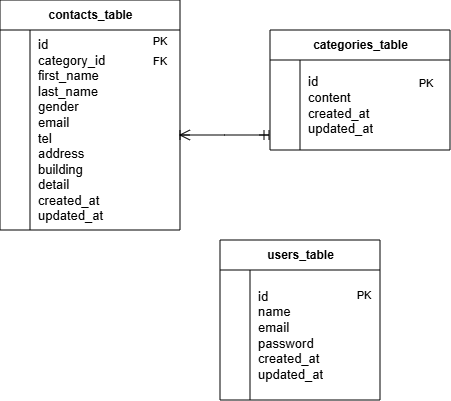

The diagram above was exported from draw.io. Its source (the exported page's mxGraphModel, read from the mxfile embedded in the PNG):
<mxGraphModel dx="455" dy="449" grid="1" gridSize="10" guides="1" tooltips="1" connect="1" arrows="1" fold="1" page="1" pageScale="1" pageWidth="827" pageHeight="1169" math="0" shadow="0">
  <root>
    <mxCell id="WIyWlLk6GJQsqaUBKTNV-0" />
    <mxCell id="WIyWlLk6GJQsqaUBKTNV-1" parent="WIyWlLk6GJQsqaUBKTNV-0" />
    <mxCell id="2WlP8sKF0exMmBh3M6W6-92" parent="WIyWlLk6GJQsqaUBKTNV-1" style="shape=table;startSize=30;container=1;collapsible=1;childLayout=tableLayout;fixedRows=1;rowLines=0;fontStyle=1;align=center;resizeLast=1;html=1;" value="contacts_table" vertex="1">
      <mxGeometry height="230" width="180" x="90" y="220" as="geometry" />
    </mxCell>
    <mxCell id="2WlP8sKF0exMmBh3M6W6-96" parent="2WlP8sKF0exMmBh3M6W6-92" style="shape=tableRow;horizontal=0;startSize=0;swimlaneHead=0;swimlaneBody=0;fillColor=none;collapsible=0;dropTarget=0;points=[[0,0.5],[1,0.5]];portConstraint=eastwest;top=0;left=0;right=0;bottom=0;" value="" vertex="1">
      <mxGeometry height="200" width="180" y="30" as="geometry" />
    </mxCell>
    <mxCell id="2WlP8sKF0exMmBh3M6W6-97" parent="2WlP8sKF0exMmBh3M6W6-96" style="shape=partialRectangle;connectable=0;fillColor=none;top=0;left=0;bottom=0;right=0;editable=1;overflow=hidden;whiteSpace=wrap;html=1;" value="" vertex="1">
      <mxGeometry height="200" width="30" as="geometry">
        <mxRectangle height="200" width="30" as="alternateBounds" />
      </mxGeometry>
    </mxCell>
    <mxCell id="2WlP8sKF0exMmBh3M6W6-98" parent="2WlP8sKF0exMmBh3M6W6-96" style="shape=partialRectangle;connectable=0;fillColor=none;top=0;left=0;bottom=0;right=0;align=left;spacingLeft=6;overflow=hidden;whiteSpace=wrap;html=1;" value="&lt;div style=&quot;text-align: justify;&quot;&gt;&lt;font style=&quot;font-size: 13px;&quot;&gt;id&lt;span style=&quot;white-space: pre;&quot;&gt;&#09;&lt;/span&gt;&lt;/font&gt;&lt;/div&gt;&lt;div style=&quot;text-align: justify;&quot;&gt;&lt;div&gt;&lt;font style=&quot;font-size: 13px;&quot;&gt;category_id&lt;/font&gt;&lt;/div&gt;&lt;div&gt;&lt;font style=&quot;font-size: 13px;&quot;&gt;first_name&lt;/font&gt;&lt;/div&gt;&lt;div&gt;&lt;font style=&quot;font-size: 13px;&quot;&gt;last_name&lt;/font&gt;&lt;/div&gt;&lt;div&gt;&lt;font style=&quot;font-size: 13px;&quot;&gt;gender&lt;/font&gt;&lt;/div&gt;&lt;div&gt;&lt;font style=&quot;font-size: 13px;&quot;&gt;email&lt;/font&gt;&lt;/div&gt;&lt;div&gt;&lt;font style=&quot;font-size: 13px;&quot;&gt;tel&lt;/font&gt;&lt;/div&gt;&lt;div&gt;&lt;font style=&quot;font-size: 13px;&quot;&gt;address&lt;/font&gt;&lt;/div&gt;&lt;div&gt;&lt;font style=&quot;font-size: 13px;&quot;&gt;building&lt;/font&gt;&lt;/div&gt;&lt;div&gt;&lt;font style=&quot;font-size: 13px;&quot;&gt;detail&lt;/font&gt;&lt;/div&gt;&lt;div&gt;&lt;font style=&quot;font-size: 13px;&quot;&gt;created_at&lt;/font&gt;&lt;/div&gt;&lt;div&gt;&lt;font style=&quot;font-size: 13px;&quot;&gt;updated_at&lt;/font&gt;&lt;/div&gt;&lt;/div&gt;" vertex="1">
      <mxGeometry height="200" width="150" x="30" as="geometry">
        <mxRectangle height="200" width="150" as="alternateBounds" />
      </mxGeometry>
    </mxCell>
    <mxCell id="2WlP8sKF0exMmBh3M6W6-105" parent="WIyWlLk6GJQsqaUBKTNV-1" style="shape=table;startSize=30;container=1;collapsible=1;childLayout=tableLayout;fixedRows=1;rowLines=0;fontStyle=1;align=center;resizeLast=1;html=1;" value="categories_table" vertex="1">
      <mxGeometry height="120" width="180" x="360" y="250" as="geometry" />
    </mxCell>
    <mxCell id="2WlP8sKF0exMmBh3M6W6-109" parent="2WlP8sKF0exMmBh3M6W6-105" style="shape=tableRow;horizontal=0;startSize=0;swimlaneHead=0;swimlaneBody=0;fillColor=none;collapsible=0;dropTarget=0;points=[[0,0.5],[1,0.5]];portConstraint=eastwest;top=0;left=0;right=0;bottom=0;" value="" vertex="1">
      <mxGeometry height="90" width="180" y="30" as="geometry" />
    </mxCell>
    <mxCell id="2WlP8sKF0exMmBh3M6W6-110" parent="2WlP8sKF0exMmBh3M6W6-109" style="shape=partialRectangle;connectable=0;fillColor=none;top=0;left=0;bottom=0;right=0;editable=1;overflow=hidden;whiteSpace=wrap;html=1;" value="" vertex="1">
      <mxGeometry height="90" width="30" as="geometry">
        <mxRectangle height="90" width="30" as="alternateBounds" />
      </mxGeometry>
    </mxCell>
    <mxCell id="2WlP8sKF0exMmBh3M6W6-111" parent="2WlP8sKF0exMmBh3M6W6-109" style="shape=partialRectangle;connectable=0;fillColor=none;top=0;left=0;bottom=0;right=0;align=left;spacingLeft=6;overflow=hidden;whiteSpace=wrap;html=1;" value="&lt;font style=&quot;font-size: 13px;&quot;&gt;id&lt;/font&gt;&lt;div style=&quot;&quot;&gt;&lt;font style=&quot;font-size: 13px;&quot;&gt;content&lt;/font&gt;&lt;/div&gt;&lt;div style=&quot;&quot;&gt;&lt;font style=&quot;font-size: 13px;&quot;&gt;created_at&lt;/font&gt;&lt;/div&gt;&lt;div style=&quot;&quot;&gt;&lt;font style=&quot;font-size: 13px;&quot;&gt;updated_at&lt;/font&gt;&lt;/div&gt;" vertex="1">
      <mxGeometry height="90" width="150" x="30" as="geometry">
        <mxRectangle height="90" width="150" as="alternateBounds" />
      </mxGeometry>
    </mxCell>
    <mxCell id="2WlP8sKF0exMmBh3M6W6-118" parent="WIyWlLk6GJQsqaUBKTNV-1" style="shape=table;startSize=30;container=1;collapsible=1;childLayout=tableLayout;fixedRows=1;rowLines=0;fontStyle=1;align=center;resizeLast=1;html=1;" value="users_table" vertex="1">
      <mxGeometry height="160" width="160" x="310" y="460" as="geometry" />
    </mxCell>
    <mxCell id="2WlP8sKF0exMmBh3M6W6-122" parent="2WlP8sKF0exMmBh3M6W6-118" style="shape=tableRow;horizontal=0;startSize=0;swimlaneHead=0;swimlaneBody=0;fillColor=none;collapsible=0;dropTarget=0;points=[[0,0.5],[1,0.5]];portConstraint=eastwest;top=0;left=0;right=0;bottom=0;" value="" vertex="1">
      <mxGeometry height="130" width="160" y="30" as="geometry" />
    </mxCell>
    <mxCell id="2WlP8sKF0exMmBh3M6W6-123" parent="2WlP8sKF0exMmBh3M6W6-122" style="shape=partialRectangle;connectable=0;fillColor=none;top=0;left=0;bottom=0;right=0;editable=1;overflow=hidden;whiteSpace=wrap;html=1;" value="" vertex="1">
      <mxGeometry height="130" width="30" as="geometry">
        <mxRectangle height="130" width="30" as="alternateBounds" />
      </mxGeometry>
    </mxCell>
    <mxCell id="2WlP8sKF0exMmBh3M6W6-124" parent="2WlP8sKF0exMmBh3M6W6-122" style="shape=partialRectangle;connectable=0;fillColor=none;top=0;left=0;bottom=0;right=0;align=left;spacingLeft=6;overflow=hidden;whiteSpace=wrap;html=1;" value="&lt;div style=&quot;&quot;&gt;&lt;font style=&quot;font-size: 13px;&quot;&gt;id&lt;/font&gt;&lt;/div&gt;&lt;div style=&quot;&quot;&gt;&lt;font style=&quot;font-size: 13px;&quot;&gt;name&lt;/font&gt;&lt;/div&gt;&lt;div style=&quot;&quot;&gt;&lt;font style=&quot;font-size: 13px;&quot;&gt;email&lt;/font&gt;&lt;/div&gt;&lt;div style=&quot;&quot;&gt;&lt;font style=&quot;font-size: 13px;&quot;&gt;password&lt;/font&gt;&lt;/div&gt;&lt;div style=&quot;&quot;&gt;&lt;font style=&quot;font-size: 13px;&quot;&gt;created_at&lt;/font&gt;&lt;/div&gt;&lt;div style=&quot;&quot;&gt;&lt;font style=&quot;font-size: 13px;&quot;&gt;updated_at&lt;/font&gt;&lt;/div&gt;" vertex="1">
      <mxGeometry height="130" width="130" x="30" as="geometry">
        <mxRectangle height="130" width="130" as="alternateBounds" />
      </mxGeometry>
    </mxCell>
    <mxCell id="2WlP8sKF0exMmBh3M6W6-131" edge="1" parent="WIyWlLk6GJQsqaUBKTNV-1" style="edgeStyle=entityRelationEdgeStyle;fontSize=12;html=1;endArrow=ERoneToMany;startArrow=ERmandOne;rounded=0;startSize=8;endSize=8;curved=1;" value="">
      <mxGeometry height="100" relative="1" width="100" as="geometry">
        <mxPoint x="349" y="355" as="sourcePoint" />
        <mxPoint x="280" y="355" as="targetPoint" />
      </mxGeometry>
    </mxCell>
    <mxCell id="2WlP8sKF0exMmBh3M6W6-132" parent="WIyWlLk6GJQsqaUBKTNV-1" style="text;html=1;whiteSpace=wrap;strokeColor=none;fillColor=none;align=center;verticalAlign=middle;rounded=0;fontSize=16;" value="&lt;font style=&quot;font-size: 11px;&quot;&gt;PK&lt;/font&gt;&lt;div&gt;&lt;font style=&quot;font-size: 11px;&quot;&gt;FK&lt;/font&gt;&lt;/div&gt;" vertex="1">
      <mxGeometry height="38" width="20" x="240" y="250" as="geometry" />
    </mxCell>
    <mxCell id="2WlP8sKF0exMmBh3M6W6-133" parent="WIyWlLk6GJQsqaUBKTNV-1" style="text;html=1;whiteSpace=wrap;strokeColor=none;fillColor=none;align=center;verticalAlign=middle;rounded=0;fontSize=16;" value="&lt;font style=&quot;font-size: 11px;&quot;&gt;PK&lt;/font&gt;" vertex="1">
      <mxGeometry height="20" width="40" x="496" y="291" as="geometry" />
    </mxCell>
    <mxCell id="2WlP8sKF0exMmBh3M6W6-134" parent="WIyWlLk6GJQsqaUBKTNV-1" style="text;html=1;whiteSpace=wrap;strokeColor=none;fillColor=none;align=center;verticalAlign=middle;rounded=0;fontSize=16;" value="&lt;font style=&quot;font-size: 11px;&quot;&gt;PK&lt;/font&gt;" vertex="1">
      <mxGeometry height="20" width="30" x="439" y="503" as="geometry" />
    </mxCell>
  </root>
</mxGraphModel>